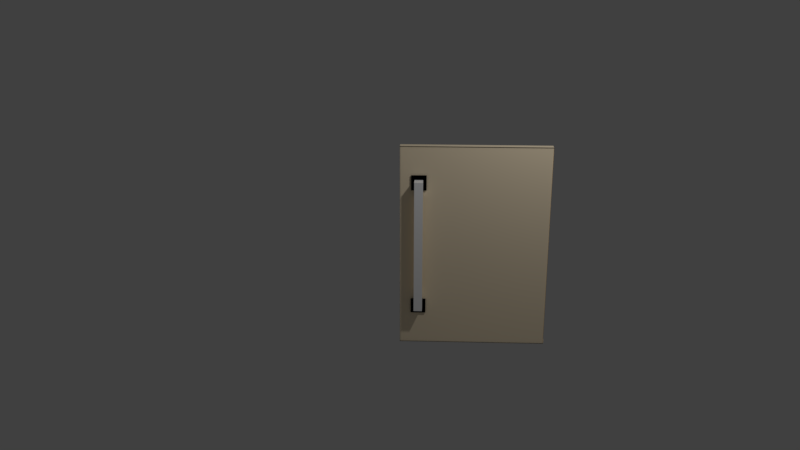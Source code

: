 # Source: fridge.bottom.front.blend  (saved by Blender 2.77.0; exported with 4.5.12 LTS)
import bpy
from mathutils import Matrix  # noqa: F401  (used for matrix-valued properties, if any)

bpy.ops.wm.read_factory_settings(use_empty=True)
scene = bpy.context.scene
scene.name = 'Scene'

# ---- collections
col_collection_1 = bpy.data.collections.new('Collection 1'); scene.collection.children.link(col_collection_1)

# ---- materials (node trees are filled in below, after node groups)
mat_fridge_door_material = bpy.data.materials.new('fridge_door_material')
mat_fridge_door_material.alpha_threshold = 0.0
mat_fridge_door_material.use_transparent_shadow = False
mat_fridge_door_material.diffuse_color = (1.0, 0.8469, 0.6105, 1.0)
mat_fridge_door_material.roughness = 0.5
mat_fridge_door_material.line_color = (0.0, 0.0, 0.0, 1.0)
mat_material_001 = bpy.data.materials.new('Material.001')
mat_material_001.alpha_threshold = 0.0
mat_material_001.use_transparent_shadow = False
mat_material_001.diffuse_color = (0.0, 0.0, 0.0, 1.0)
mat_material_001.roughness = 0.5
mat_handles = bpy.data.materials.new('Handles')
mat_handles.alpha_threshold = 0.0
mat_handles.use_transparent_shadow = False
mat_handles.diffuse_color = (1.0, 1.0, 1.0, 1.0)
mat_handles.roughness = 0.5

# ---- material node trees

# ---- world
world_world = bpy.data.worlds.new('World'); scene.world = world_world
world_world.color = (0.05088, 0.05088, 0.05088)
world_world.use_sun_shadow = False
world_world.sun_shadow_jitter_overblur = 0.0
world_world.cycles.sampling_method = 'MANUAL'

# ---- cameras
cam_camera = bpy.data.cameras.new('Camera')
cam_camera.clip_end = 100.0
cam_camera.lens = 35.0
cam_camera.sensor_width = 32.0
cam_camera.sensor_height = 18.0
cam_camera.ortho_scale = 7.314
cam_camera.dof.focus_distance = 0.0
cam_camera.dof.aperture_fstop = 128.0

# ---- lights
light_lamp = bpy.data.lights.new('Lamp', 'POINT')
light_lamp.transmission_factor = 0.0
light_lamp.cutoff_distance = 30.0
light_lamp.energy = 100.0
light_lamp.shadow_buffer_clip_start = 1.001
light_lamp.shadow_soft_size = 0.1
light_lamp.shadow_maximum_resolution = 0.006
light_lamp.use_absolute_resolution = True

# ---- meshes
me_plane_003 = bpy.data.meshes.new('Plane.003')
me_plane_003.from_pydata([(-1.0, -1.0, 0.0), (1.0, -1.0, 0.0), (-1.0, 1.0, 0.0), (1.0, 1.0, 0.0), (-1.0, 1.0, -0.008958), (-1.0, -1.0, -0.008958), (1.0, -1.0, -0.008958), (1.0, 1.0, -0.008958), (-1.0, 1.0, -0.0204), (-1.0, -1.0, -0.0204), (1.0, -1.0, -0.0204), (1.0, 1.0, -0.0204)], [], [(0, 2, 3, 1), (4, 5, 9, 8), (1, 3, 7, 6), (2, 0, 5, 4), (3, 2, 4, 7), (0, 1, 6, 5), (9, 10, 11, 8), (7, 4, 8, 11), (5, 6, 10, 9), (6, 7, 11, 10)])
me_plane_003.materials.append(mat_fridge_door_material)
me_plane_003.use_remesh_preserve_volume = False
me_plane_003.use_remesh_preserve_attributes = False
me_plane_003.use_mirror_vertex_groups = False
me_plane_003.update()
me_plane_002 = bpy.data.meshes.new('Plane.002')
me_plane_002.from_pydata([(-1.0, -1.0, 0.0), (1.0, -1.0, 0.0), (-1.0, 1.0, 0.0), (1.0, 1.0, 0.0), (-1.0, 1.0, -0.008958), (-1.0, -1.0, -0.008958), (1.0, -1.0, -0.008958), (1.0, 1.0, -0.008958), (-1.0, 1.0, -0.0204), (-1.0, -1.0, -0.0204), (1.0, -1.0, -0.0204), (1.0, 1.0, -0.0204)], [], [(0, 2, 3, 1), (4, 5, 9, 8), (1, 3, 7, 6), (2, 0, 5, 4), (3, 2, 4, 7), (0, 1, 6, 5), (9, 10, 11, 8), (7, 4, 8, 11), (5, 6, 10, 9), (6, 7, 11, 10)])
me_plane_002.materials.append(mat_fridge_door_material)
me_plane_002.use_remesh_preserve_volume = False
me_plane_002.use_remesh_preserve_attributes = False
me_plane_002.use_mirror_vertex_groups = False
me_plane_002.update()
me_plane_001 = bpy.data.meshes.new('Plane.001')
me_plane_001.from_pydata([(-1.0, -1.0, 0.0), (1.0, -1.0, 0.0), (-1.0, 1.0, 0.0), (1.0, 1.0, 0.0), (-1.0, -1.0, 0.009167), (1.0, -1.0, 0.009167), (-1.0, 1.0, 0.009167), (1.0, 1.0, 0.009167)], [], [(0, 2, 3, 1), (4, 5, 7, 6), (1, 3, 7, 5), (2, 0, 4, 6), (3, 2, 6, 7), (0, 1, 5, 4)])
me_plane_001.materials.append(mat_fridge_door_material)
me_plane_001.use_remesh_preserve_volume = False
me_plane_001.use_remesh_preserve_attributes = False
me_plane_001.use_mirror_vertex_groups = False
me_plane_001.update()
me_plane = bpy.data.meshes.new('Plane')
me_plane.from_pydata([(-1.0, -1.0, 0.0), (1.0, -1.0, 0.0), (-1.0, 1.0, 0.0), (1.0, 1.0, 0.0), (-1.0, -1.0, -0.01186), (1.0, -1.0, -0.01186), (-1.0, 1.0, -0.01186), (1.0, 1.0, -0.01186)], [], [(0, 2, 3, 1), (4, 5, 7, 6), (1, 3, 7, 5), (2, 0, 4, 6), (3, 2, 6, 7), (0, 1, 5, 4)])
me_plane.materials.append(mat_fridge_door_material)
me_plane.use_remesh_preserve_volume = False
me_plane.use_remesh_preserve_attributes = False
me_plane.use_mirror_vertex_groups = False
me_plane.update()
me_cube_016 = bpy.data.meshes.new('Cube.016')
me_cube_016.from_pydata([(-0.05469, 0.09835, -0.09255), (-0.05469, 0.09835, 0.06219), (-0.05469, 0.109, -0.09255), (-0.05469, 0.109, 0.06219), (0.1, 0.09835, -0.09255), (0.1, 0.09835, 0.06219), (0.1, 0.109, -0.09255), (0.1, 0.109, 0.06219)], [], [(1, 3, 2, 0), (3, 7, 6, 2), (7, 5, 4, 6), (5, 1, 0, 4), (0, 2, 6, 4), (5, 7, 3, 1)])
me_cube_016.materials.append(mat_material_001)
me_cube_016.use_remesh_preserve_volume = False
me_cube_016.use_remesh_preserve_attributes = False
me_cube_016.use_mirror_vertex_groups = False
me_cube_016.update()
me_cube_011 = bpy.data.meshes.new('Cube.011')
me_cube_011.from_pydata([(-0.05469, 0.09835, -0.09255), (-0.05469, 0.09835, 0.06219), (-0.05469, 0.109, -0.09255), (-0.05469, 0.109, 0.06219), (0.1, 0.09835, -0.09255), (0.1, 0.09835, 0.06219), (0.1, 0.109, -0.09255), (0.1, 0.109, 0.06219)], [], [(1, 3, 2, 0), (3, 7, 6, 2), (7, 5, 4, 6), (5, 1, 0, 4), (0, 2, 6, 4), (5, 7, 3, 1)])
me_cube_011.materials.append(mat_material_001)
me_cube_011.use_remesh_preserve_volume = False
me_cube_011.use_remesh_preserve_attributes = False
me_cube_011.use_mirror_vertex_groups = False
me_cube_011.update()
me_cube_005 = bpy.data.meshes.new('Cube.005')
me_cube_005.from_pydata([(-1.0, -4.623, -1.0), (-1.0, -4.623, 1.0), (-1.0, -2.623, -1.0), (-1.0, -2.623, 1.0), (1.0, -4.623, -1.0), (1.0, -4.623, 1.0), (1.0, -2.623, -1.0), (1.0, -2.623, 1.0), (-1.0, -2.623, 0.0), (0.0, -2.623, 1.0), (1.0, -2.623, 0.0), (0.0, -2.623, -1.0), (0.0, -2.623, 0.0), (-1.0, -2.623, -0.5), (0.5, -2.623, 1.0), (1.0, -2.623, -0.5), (-0.5, -2.623, -1.0), (-1.0, -2.623, 0.5), (-0.5, -2.623, 1.0), (1.0, -2.623, 0.5), (0.5, -2.623, -1.0), (0.0, -2.623, -0.5), (0.0, -2.623, 0.5), (-0.5, -2.623, 0.0), (0.5, -2.623, 0.0), (0.5, -2.623, 0.5), (-0.5, -2.623, 0.5), (-0.5, -2.623, -0.5), (0.5, -2.623, -0.5), (-1.0, -2.623, -0.75), (0.75, -2.623, 1.0), (1.0, -2.623, -0.75), (-0.75, -2.623, -1.0), (-1.0, -2.623, 0.25), (-0.25, -2.623, 1.0), (1.0, -2.623, 0.25), (0.25, -2.623, -1.0), (0.0, -2.623, -0.75), (0.0, -2.623, 0.25), (-0.75, -2.623, 0.0), (0.25, -2.623, 0.0), (-1.0, -2.623, -0.25), (0.25, -2.623, 1.0), (1.0, -2.623, -0.25), (-0.25, -2.623, -1.0), (-1.0, -2.623, 0.75), (-0.75, -2.623, 1.0), (1.0, -2.623, 0.75), (0.75, -2.623, -1.0), (0.0, -2.623, -0.25), (0.0, -2.623, 0.75), (-0.25, -2.623, 0.0), (0.75, -2.623, 0.0), (0.5, -2.623, 0.25), (0.5, -2.623, 0.75), (0.25, -2.623, 0.5), (0.75, -2.623, 0.5), (-0.5, -2.623, 0.25), (-0.5, -2.623, 0.75), (-0.75, -2.623, 0.5), (-0.25, -2.623, 0.5), (-0.5, -2.623, -0.75), (-0.5, -2.623, -0.25), (-0.75, -2.623, -0.5), (-0.25, -2.623, -0.5), (0.5, -2.623, -0.75), (0.5, -2.623, -0.25), (0.25, -2.623, -0.5), (0.75, -2.623, -0.5), (0.75, -2.623, -0.25), (0.25, -2.623, -0.25), (0.25, -2.623, -0.75), (-0.25, -2.623, -0.25), (-0.75, -2.623, -0.25), (-0.75, -2.623, -0.75), (-0.25, -2.623, 0.75), (-0.75, -2.623, 0.75), (-0.75, -2.623, 0.25), (0.75, -2.623, 0.75), (0.25, -2.623, 0.75), (0.25, -2.623, 0.25), (0.75, -2.623, 0.25), (-0.25, -2.623, 0.25), (-0.25, -2.623, -0.75), (0.75, -2.623, -0.75), (0.75, -0.6983, 1.0), (1.0, -0.6983, 1.0), (-0.25, -0.6983, 1.0), (0.0, -0.6983, 1.0), (0.25, -0.6983, 1.0), (0.5, -0.6983, 1.0), (-0.75, -0.6983, 1.0), (-0.5, -0.6983, 1.0), (-1.0, -0.6983, 1.0), (-1.0, -0.6983, 0.75), (1.0, -0.6983, 0.75), (0.0, -0.6983, 0.75), (0.5, -0.6983, 0.75), (-0.5, -0.6983, 0.75), (-0.25, -0.6983, 0.75), (-0.75, -0.6983, 0.75), (0.75, -0.6983, 0.75), (0.25, -0.6983, 0.75), (-1.0, -0.712, -0.75), (-1.0, -0.712, -1.0), (1.0, -0.712, -0.75), (1.0, -0.712, -1.0), (-0.75, -0.712, -1.0), (0.25, -0.712, -1.0), (0.0, -0.712, -1.0), (0.0, -0.712, -0.75), (-0.25, -0.712, -1.0), (-0.5, -0.712, -1.0), (0.75, -0.712, -1.0), (0.5, -0.712, -1.0), (-0.5, -0.712, -0.75), (0.5, -0.712, -0.75), (0.25, -0.712, -0.75), (-0.75, -0.712, -0.75), (-0.25, -0.712, -0.75), (0.75, -0.712, -0.75)], [], [(1, 3, 45, 17, 33, 8, 41, 13, 29, 2, 0), (36, 11, 109, 108), (7, 5, 4, 6, 31, 15, 43, 10, 35, 19, 47), (5, 1, 0, 4), (0, 2, 32, 16, 44, 11, 36, 20, 48, 6, 4), (5, 7, 30, 14, 42, 9, 34, 18, 46, 3, 1), (74, 61, 115, 118), (82, 38, 12, 51), (81, 35, 10, 52), (80, 53, 24, 40), (79, 54, 25, 55), (78, 47, 19, 56), (77, 57, 23, 39), (76, 58, 26, 59), (75, 50, 22, 60), (16, 32, 107, 112), (73, 62, 27, 63), (72, 49, 21, 64), (29, 74, 118, 103), (70, 66, 28, 67), (69, 43, 15, 68), (66, 69, 68, 28), (24, 52, 69, 66), (52, 10, 43, 69), (49, 70, 67, 21), (12, 40, 70, 49), (40, 24, 66, 70), (83, 37, 110, 119), (21, 67, 71, 37), (67, 28, 65, 71), (62, 72, 64, 27), (23, 51, 72, 62), (51, 12, 49, 72), (41, 73, 63, 13), (8, 39, 73, 41), (39, 23, 62, 73), (32, 2, 104, 107), (13, 63, 74, 29), (63, 27, 61, 74), (58, 75, 60, 26), (58, 76, 100, 98), (78, 54, 97, 101), (45, 76, 59, 17), (76, 45, 94, 100), (7, 47, 95, 86), (33, 77, 39, 8), (17, 59, 77, 33), (59, 26, 57, 77), (54, 78, 56, 25), (42, 14, 90, 89), (3, 46, 91, 93), (50, 79, 55, 22), (34, 9, 88, 87), (54, 79, 102, 97), (38, 80, 40, 12), (22, 55, 80, 38), (55, 25, 53, 80), (53, 81, 52, 24), (25, 56, 81, 53), (56, 19, 35, 81), (57, 82, 51, 23), (26, 60, 82, 57), (60, 22, 38, 82), (61, 83, 119, 115), (27, 64, 83, 61), (64, 21, 37, 83), (31, 6, 106, 105), (28, 68, 84, 65), (68, 15, 31, 84), (92, 87, 99, 98), (87, 88, 96, 99), (93, 91, 100, 94), (91, 92, 98, 100), (90, 85, 101, 97), (85, 86, 95, 101), (88, 89, 102, 96), (89, 90, 97, 102), (47, 78, 101, 95), (18, 34, 87, 92), (9, 42, 89, 88), (46, 18, 92, 91), (75, 58, 98, 99), (30, 7, 86, 85), (50, 75, 99, 96), (79, 50, 96, 102), (14, 30, 85, 90), (45, 3, 93, 94), (120, 105, 106, 113), (119, 110, 109, 111), (118, 115, 112, 107), (117, 116, 114, 108), (110, 117, 108, 109), (103, 118, 107, 104), (115, 119, 111, 112), (116, 120, 113, 114), (6, 48, 113, 106), (44, 16, 112, 111), (37, 71, 117, 110), (65, 84, 120, 116), (2, 29, 103, 104), (71, 65, 116, 117), (84, 31, 105, 120), (20, 36, 108, 114), (11, 44, 111, 109), (48, 20, 114, 113)])
me_cube_005.materials.append(mat_handles)
me_cube_005.use_remesh_preserve_volume = False
me_cube_005.use_remesh_preserve_attributes = False
me_cube_005.use_mirror_vertex_groups = False
me_cube_005.update()
me_cube_012 = bpy.data.meshes.new('Cube.012')
me_cube_012.from_pydata([(1.0, -0.834, -1.0), (1.0, -1.0, -1.0), (-1.0, -1.0, -1.0), (-1.0, -0.834, -1.0), (1.0, -1.0, 1.0), (1.0, -1.0, 0.431), (1.0, -0.8878, 0.431), (1.0, -0.834, 1.0), (1.0, -0.8878, 0.3143), (1.0, -1.0, 0.3143), (-1.0, -1.0, 0.3143), (-1.0, -0.8878, 0.3143), (-1.0, -1.0, 1.0), (-1.0, -0.834, 1.0), (-1.0, -0.8878, 0.431), (-1.0, -1.0, 0.431), (-1.0, -0.8959, 0.3143), (1.0, -0.8959, 0.3143), (1.0, -0.8959, 0.431), (-3.576e-07, -1.0, 0.431), (-1.0, -0.8959, 0.4288), (1.0, -0.8959, 0.4288), (1.0, -0.9885, -1.0), (-1.0, -0.9885, -1.0), (1.0, -0.9885, 0.3143), (-1.0, -0.9885, 0.3143)], [(10, 16), (17, 9)], [(0, 1, 2, 3), (1, 9, 24, 22), (2, 10, 11, 3), (11, 10, 9, 8), (22, 24, 25, 23), (2, 1, 22, 23), (9, 10, 25, 24), (10, 2, 23, 25)])
me_cube_012.materials.append(mat_fridge_door_material)
me_cube_012.use_remesh_preserve_volume = False
me_cube_012.use_remesh_preserve_attributes = False
me_cube_012.use_mirror_vertex_groups = False
me_cube_012.update()

# ---- objects
ob_plane_003 = bpy.data.objects.new('Plane.003', me_plane_003)
ob_plane_002 = bpy.data.objects.new('Plane.002', me_plane_002)
ob_plane_001 = bpy.data.objects.new('Plane.001', me_plane_001)
ob_plane = bpy.data.objects.new('Plane', me_plane)
ob_bottom_indicator_2 = bpy.data.objects.new('bottom indicator 2', me_cube_016)
ob_bottom_indicator_1 = bpy.data.objects.new('bottom indicator 1', me_cube_011)
ob_bottom_handle = bpy.data.objects.new('Bottom Handle', me_cube_005)
ob_fridge_door = bpy.data.objects.new('Fridge Door', me_cube_012)
ob_lamp = bpy.data.objects.new('Lamp', light_lamp)
ob_camera = bpy.data.objects.new('Camera', cam_camera)

# ---- transforms, parenting, visibility, modifiers, constraints
ob_plane_003.location = (0.01286, 0.07389, 0.04427)
ob_plane_003.scale = (0.755, 0.05, 1.49)
ob_plane_003.lineart.crease_threshold = 0.0
ob_plane_002.location = (0.003491, 0.04256, 2.152)
ob_plane_002.scale = (0.755, 0.035, 1.0)
ob_plane_002.lineart.crease_threshold = 0.0
ob_plane_001.location = (-0.7213, 0.06082, 1.079)
ob_plane_001.rotation_euler = (1.571, -0.008727, 1.571)
ob_plane_001.scale = (0.035, 1.05, 1.0)
ob_plane_001.lineart.crease_threshold = 0.0
ob_plane.location = (-0.0005577, 0.008014, 1.081)
ob_plane.rotation_euler = (1.571, 0.0, 0.0)
ob_plane.scale = (0.755, 1.07, 1.0)
ob_plane.lineart.crease_threshold = 0.0
ob_bottom_indicator_2.location = (-0.5914, -0.106, 0.4497)
ob_bottom_indicator_2.lineart.crease_threshold = 0.0
ob_bottom_indicator_1.location = (-0.5914, -0.106, 1.792)
ob_bottom_indicator_1.lineart.crease_threshold = 0.0
ob_bottom_handle.location = (-0.5694, 0.01374, 1.113)
ob_bottom_handle.scale = (0.04344, 0.02631, 0.6952)
ob_bottom_handle.lineart.crease_threshold = 0.0
ob_fridge_door.location = (0.0, 0.7405, 1.641)
ob_fridge_door.scale = (0.76, 0.74, 1.625)
ob_fridge_door.lock_rotations_4d = False
ob_fridge_door.empty_display_type = 'ARROWS'
ob_fridge_door.lineart.crease_threshold = 0.0
_m = ob_fridge_door.modifiers.new('Boolean', 'BOOLEAN')
_m.solver = 'FAST'
ob_lamp.location = (1.229, -1.658, 4.341)
ob_lamp.rotation_euler = (0.6503, 0.05522, 1.866)
ob_lamp.lock_rotations_4d = False
ob_lamp.empty_display_type = 'ARROWS'
ob_lamp.color = (0.0, 0.0, 0.0, 0.0)
ob_lamp.lineart.crease_threshold = 0.0
ob_camera.location = (-0.3914, -8.429, 4.243)
ob_camera.rotation_euler = (1.238, 0.0, 0.04349)
ob_camera.lock_rotations_4d = False
ob_camera.empty_display_type = 'ARROWS'
ob_camera.color = (0.0, 0.0, 0.0, 0.0)
ob_camera.display_type = 'WIRE'
ob_camera.lineart.crease_threshold = 0.0

# ---- collection membership
col_collection_1.objects.link(ob_plane_003)
col_collection_1.objects.link(ob_plane_002)
col_collection_1.objects.link(ob_plane_001)
col_collection_1.objects.link(ob_plane)
col_collection_1.objects.link(ob_bottom_indicator_2)
col_collection_1.objects.link(ob_bottom_indicator_1)
col_collection_1.objects.link(ob_bottom_handle)
col_collection_1.objects.link(ob_fridge_door)
col_collection_1.objects.link(ob_lamp)
col_collection_1.objects.link(ob_camera)

# ---- scene / render settings (as saved in the file)
scene.camera = ob_camera
scene.frame_start = 1; scene.frame_end = 250; scene.frame_set(1)
scene.render.engine = 'BLENDER_EEVEE_NEXT'
scene.render.resolution_percentage = 50
scene.render.dither_intensity = 0.0
scene.cycles.use_denoising = False
scene.cycles.samples = 128
scene.cycles.sampling_pattern = 'TABULATED_SOBOL'
scene.cycles.light_sampling_threshold = 0.0
scene.cycles.use_adaptive_sampling = False
scene.cycles.use_light_tree = False
scene.cycles.blur_glossy = 0.0
scene.cycles.sample_clamp_indirect = 0.0
scene.view_settings.view_transform = 'Standard'
bpy.context.view_layer.update()
